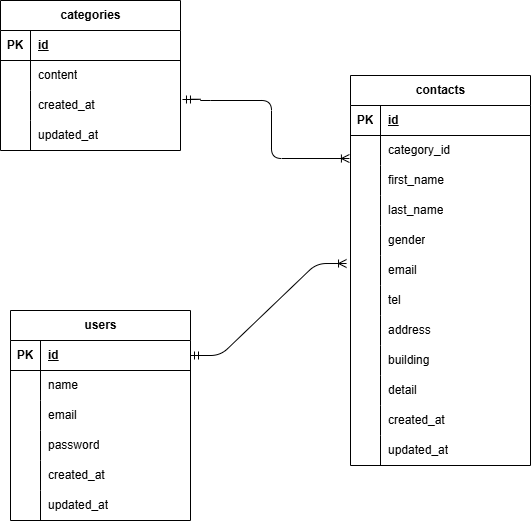

The diagram above was exported from draw.io. Its source (the exported page's mxGraphModel, read from the mxfile embedded in the PNG):
<mxGraphModel dx="664" dy="778" grid="1" gridSize="10" guides="1" tooltips="1" connect="1" arrows="1" fold="1" page="1" pageScale="1" pageWidth="827" pageHeight="1169" math="0" shadow="0">
  <root>
    <mxCell id="0" />
    <mxCell id="1" parent="0" />
    <mxCell id="2" value="categories" style="shape=table;startSize=30;container=1;collapsible=1;childLayout=tableLayout;fixedRows=1;rowLines=0;fontStyle=1;align=center;resizeLast=1;html=1;" vertex="1" parent="1">
      <mxGeometry x="90" y="120" width="180" height="150" as="geometry" />
    </mxCell>
    <mxCell id="3" value="" style="shape=tableRow;horizontal=0;startSize=0;swimlaneHead=0;swimlaneBody=0;fillColor=none;collapsible=0;dropTarget=0;points=[[0,0.5],[1,0.5]];portConstraint=eastwest;top=0;left=0;right=0;bottom=1;" vertex="1" parent="2">
      <mxGeometry y="30" width="180" height="30" as="geometry" />
    </mxCell>
    <mxCell id="4" value="PK" style="shape=partialRectangle;connectable=0;fillColor=none;top=0;left=0;bottom=0;right=0;fontStyle=1;overflow=hidden;whiteSpace=wrap;html=1;" vertex="1" parent="3">
      <mxGeometry width="30" height="30" as="geometry">
        <mxRectangle width="30" height="30" as="alternateBounds" />
      </mxGeometry>
    </mxCell>
    <mxCell id="5" value="id" style="shape=partialRectangle;connectable=0;fillColor=none;top=0;left=0;bottom=0;right=0;align=left;spacingLeft=6;fontStyle=5;overflow=hidden;whiteSpace=wrap;html=1;" vertex="1" parent="3">
      <mxGeometry x="30" width="150" height="30" as="geometry">
        <mxRectangle width="150" height="30" as="alternateBounds" />
      </mxGeometry>
    </mxCell>
    <mxCell id="6" value="" style="shape=tableRow;horizontal=0;startSize=0;swimlaneHead=0;swimlaneBody=0;fillColor=none;collapsible=0;dropTarget=0;points=[[0,0.5],[1,0.5]];portConstraint=eastwest;top=0;left=0;right=0;bottom=0;" vertex="1" parent="2">
      <mxGeometry y="60" width="180" height="30" as="geometry" />
    </mxCell>
    <mxCell id="7" value="" style="shape=partialRectangle;connectable=0;fillColor=none;top=0;left=0;bottom=0;right=0;editable=1;overflow=hidden;whiteSpace=wrap;html=1;" vertex="1" parent="6">
      <mxGeometry width="30" height="30" as="geometry">
        <mxRectangle width="30" height="30" as="alternateBounds" />
      </mxGeometry>
    </mxCell>
    <mxCell id="8" value="content" style="shape=partialRectangle;connectable=0;fillColor=none;top=0;left=0;bottom=0;right=0;align=left;spacingLeft=6;overflow=hidden;whiteSpace=wrap;html=1;" vertex="1" parent="6">
      <mxGeometry x="30" width="150" height="30" as="geometry">
        <mxRectangle width="150" height="30" as="alternateBounds" />
      </mxGeometry>
    </mxCell>
    <mxCell id="9" value="" style="shape=tableRow;horizontal=0;startSize=0;swimlaneHead=0;swimlaneBody=0;fillColor=none;collapsible=0;dropTarget=0;points=[[0,0.5],[1,0.5]];portConstraint=eastwest;top=0;left=0;right=0;bottom=0;" vertex="1" parent="2">
      <mxGeometry y="90" width="180" height="30" as="geometry" />
    </mxCell>
    <mxCell id="10" value="" style="shape=partialRectangle;connectable=0;fillColor=none;top=0;left=0;bottom=0;right=0;editable=1;overflow=hidden;whiteSpace=wrap;html=1;" vertex="1" parent="9">
      <mxGeometry width="30" height="30" as="geometry">
        <mxRectangle width="30" height="30" as="alternateBounds" />
      </mxGeometry>
    </mxCell>
    <mxCell id="11" value="created_at" style="shape=partialRectangle;connectable=0;fillColor=none;top=0;left=0;bottom=0;right=0;align=left;spacingLeft=6;overflow=hidden;whiteSpace=wrap;html=1;" vertex="1" parent="9">
      <mxGeometry x="30" width="150" height="30" as="geometry">
        <mxRectangle width="150" height="30" as="alternateBounds" />
      </mxGeometry>
    </mxCell>
    <mxCell id="12" value="" style="shape=tableRow;horizontal=0;startSize=0;swimlaneHead=0;swimlaneBody=0;fillColor=none;collapsible=0;dropTarget=0;points=[[0,0.5],[1,0.5]];portConstraint=eastwest;top=0;left=0;right=0;bottom=0;" vertex="1" parent="2">
      <mxGeometry y="120" width="180" height="30" as="geometry" />
    </mxCell>
    <mxCell id="13" value="" style="shape=partialRectangle;connectable=0;fillColor=none;top=0;left=0;bottom=0;right=0;editable=1;overflow=hidden;whiteSpace=wrap;html=1;" vertex="1" parent="12">
      <mxGeometry width="30" height="30" as="geometry">
        <mxRectangle width="30" height="30" as="alternateBounds" />
      </mxGeometry>
    </mxCell>
    <mxCell id="14" value="updated_at" style="shape=partialRectangle;connectable=0;fillColor=none;top=0;left=0;bottom=0;right=0;align=left;spacingLeft=6;overflow=hidden;whiteSpace=wrap;html=1;" vertex="1" parent="12">
      <mxGeometry x="30" width="150" height="30" as="geometry">
        <mxRectangle width="150" height="30" as="alternateBounds" />
      </mxGeometry>
    </mxCell>
    <mxCell id="15" value="contacts" style="shape=table;startSize=30;container=1;collapsible=1;childLayout=tableLayout;fixedRows=1;rowLines=0;fontStyle=1;align=center;resizeLast=1;html=1;" vertex="1" parent="1">
      <mxGeometry x="440" y="195" width="180" height="390" as="geometry" />
    </mxCell>
    <mxCell id="16" value="" style="shape=tableRow;horizontal=0;startSize=0;swimlaneHead=0;swimlaneBody=0;fillColor=none;collapsible=0;dropTarget=0;points=[[0,0.5],[1,0.5]];portConstraint=eastwest;top=0;left=0;right=0;bottom=1;" vertex="1" parent="15">
      <mxGeometry y="30" width="180" height="30" as="geometry" />
    </mxCell>
    <mxCell id="17" value="PK" style="shape=partialRectangle;connectable=0;fillColor=none;top=0;left=0;bottom=0;right=0;fontStyle=1;overflow=hidden;whiteSpace=wrap;html=1;" vertex="1" parent="16">
      <mxGeometry width="30" height="30" as="geometry">
        <mxRectangle width="30" height="30" as="alternateBounds" />
      </mxGeometry>
    </mxCell>
    <mxCell id="18" value="id" style="shape=partialRectangle;connectable=0;fillColor=none;top=0;left=0;bottom=0;right=0;align=left;spacingLeft=6;fontStyle=5;overflow=hidden;whiteSpace=wrap;html=1;" vertex="1" parent="16">
      <mxGeometry x="30" width="150" height="30" as="geometry">
        <mxRectangle width="150" height="30" as="alternateBounds" />
      </mxGeometry>
    </mxCell>
    <mxCell id="19" value="" style="shape=tableRow;horizontal=0;startSize=0;swimlaneHead=0;swimlaneBody=0;fillColor=none;collapsible=0;dropTarget=0;points=[[0,0.5],[1,0.5]];portConstraint=eastwest;top=0;left=0;right=0;bottom=0;" vertex="1" parent="15">
      <mxGeometry y="60" width="180" height="30" as="geometry" />
    </mxCell>
    <mxCell id="20" value="" style="shape=partialRectangle;connectable=0;fillColor=none;top=0;left=0;bottom=0;right=0;editable=1;overflow=hidden;whiteSpace=wrap;html=1;" vertex="1" parent="19">
      <mxGeometry width="30" height="30" as="geometry">
        <mxRectangle width="30" height="30" as="alternateBounds" />
      </mxGeometry>
    </mxCell>
    <mxCell id="21" value="category_id" style="shape=partialRectangle;connectable=0;fillColor=none;top=0;left=0;bottom=0;right=0;align=left;spacingLeft=6;overflow=hidden;whiteSpace=wrap;html=1;" vertex="1" parent="19">
      <mxGeometry x="30" width="150" height="30" as="geometry">
        <mxRectangle width="150" height="30" as="alternateBounds" />
      </mxGeometry>
    </mxCell>
    <mxCell id="22" value="" style="shape=tableRow;horizontal=0;startSize=0;swimlaneHead=0;swimlaneBody=0;fillColor=none;collapsible=0;dropTarget=0;points=[[0,0.5],[1,0.5]];portConstraint=eastwest;top=0;left=0;right=0;bottom=0;" vertex="1" parent="15">
      <mxGeometry y="90" width="180" height="30" as="geometry" />
    </mxCell>
    <mxCell id="23" value="" style="shape=partialRectangle;connectable=0;fillColor=none;top=0;left=0;bottom=0;right=0;editable=1;overflow=hidden;whiteSpace=wrap;html=1;" vertex="1" parent="22">
      <mxGeometry width="30" height="30" as="geometry">
        <mxRectangle width="30" height="30" as="alternateBounds" />
      </mxGeometry>
    </mxCell>
    <mxCell id="24" value="first_name" style="shape=partialRectangle;connectable=0;fillColor=none;top=0;left=0;bottom=0;right=0;align=left;spacingLeft=6;overflow=hidden;whiteSpace=wrap;html=1;" vertex="1" parent="22">
      <mxGeometry x="30" width="150" height="30" as="geometry">
        <mxRectangle width="150" height="30" as="alternateBounds" />
      </mxGeometry>
    </mxCell>
    <mxCell id="25" value="" style="shape=tableRow;horizontal=0;startSize=0;swimlaneHead=0;swimlaneBody=0;fillColor=none;collapsible=0;dropTarget=0;points=[[0,0.5],[1,0.5]];portConstraint=eastwest;top=0;left=0;right=0;bottom=0;" vertex="1" parent="15">
      <mxGeometry y="120" width="180" height="30" as="geometry" />
    </mxCell>
    <mxCell id="26" value="" style="shape=partialRectangle;connectable=0;fillColor=none;top=0;left=0;bottom=0;right=0;editable=1;overflow=hidden;whiteSpace=wrap;html=1;" vertex="1" parent="25">
      <mxGeometry width="30" height="30" as="geometry">
        <mxRectangle width="30" height="30" as="alternateBounds" />
      </mxGeometry>
    </mxCell>
    <mxCell id="27" value="last_name" style="shape=partialRectangle;connectable=0;fillColor=none;top=0;left=0;bottom=0;right=0;align=left;spacingLeft=6;overflow=hidden;whiteSpace=wrap;html=1;" vertex="1" parent="25">
      <mxGeometry x="30" width="150" height="30" as="geometry">
        <mxRectangle width="150" height="30" as="alternateBounds" />
      </mxGeometry>
    </mxCell>
    <mxCell id="41" style="shape=tableRow;horizontal=0;startSize=0;swimlaneHead=0;swimlaneBody=0;fillColor=none;collapsible=0;dropTarget=0;points=[[0,0.5],[1,0.5]];portConstraint=eastwest;top=0;left=0;right=0;bottom=0;" vertex="1" parent="15">
      <mxGeometry y="150" width="180" height="30" as="geometry" />
    </mxCell>
    <mxCell id="42" style="shape=partialRectangle;connectable=0;fillColor=none;top=0;left=0;bottom=0;right=0;editable=1;overflow=hidden;whiteSpace=wrap;html=1;" vertex="1" parent="41">
      <mxGeometry width="30" height="30" as="geometry">
        <mxRectangle width="30" height="30" as="alternateBounds" />
      </mxGeometry>
    </mxCell>
    <mxCell id="43" value="gender" style="shape=partialRectangle;connectable=0;fillColor=none;top=0;left=0;bottom=0;right=0;align=left;spacingLeft=6;overflow=hidden;whiteSpace=wrap;html=1;" vertex="1" parent="41">
      <mxGeometry x="30" width="150" height="30" as="geometry">
        <mxRectangle width="150" height="30" as="alternateBounds" />
      </mxGeometry>
    </mxCell>
    <mxCell id="44" style="shape=tableRow;horizontal=0;startSize=0;swimlaneHead=0;swimlaneBody=0;fillColor=none;collapsible=0;dropTarget=0;points=[[0,0.5],[1,0.5]];portConstraint=eastwest;top=0;left=0;right=0;bottom=0;" vertex="1" parent="15">
      <mxGeometry y="180" width="180" height="30" as="geometry" />
    </mxCell>
    <mxCell id="45" style="shape=partialRectangle;connectable=0;fillColor=none;top=0;left=0;bottom=0;right=0;editable=1;overflow=hidden;whiteSpace=wrap;html=1;" vertex="1" parent="44">
      <mxGeometry width="30" height="30" as="geometry">
        <mxRectangle width="30" height="30" as="alternateBounds" />
      </mxGeometry>
    </mxCell>
    <mxCell id="46" value="email" style="shape=partialRectangle;connectable=0;fillColor=none;top=0;left=0;bottom=0;right=0;align=left;spacingLeft=6;overflow=hidden;whiteSpace=wrap;html=1;" vertex="1" parent="44">
      <mxGeometry x="30" width="150" height="30" as="geometry">
        <mxRectangle width="150" height="30" as="alternateBounds" />
      </mxGeometry>
    </mxCell>
    <mxCell id="56" style="shape=tableRow;horizontal=0;startSize=0;swimlaneHead=0;swimlaneBody=0;fillColor=none;collapsible=0;dropTarget=0;points=[[0,0.5],[1,0.5]];portConstraint=eastwest;top=0;left=0;right=0;bottom=0;" vertex="1" parent="15">
      <mxGeometry y="210" width="180" height="30" as="geometry" />
    </mxCell>
    <mxCell id="57" style="shape=partialRectangle;connectable=0;fillColor=none;top=0;left=0;bottom=0;right=0;editable=1;overflow=hidden;whiteSpace=wrap;html=1;" vertex="1" parent="56">
      <mxGeometry width="30" height="30" as="geometry">
        <mxRectangle width="30" height="30" as="alternateBounds" />
      </mxGeometry>
    </mxCell>
    <mxCell id="58" value="tel" style="shape=partialRectangle;connectable=0;fillColor=none;top=0;left=0;bottom=0;right=0;align=left;spacingLeft=6;overflow=hidden;whiteSpace=wrap;html=1;" vertex="1" parent="56">
      <mxGeometry x="30" width="150" height="30" as="geometry">
        <mxRectangle width="150" height="30" as="alternateBounds" />
      </mxGeometry>
    </mxCell>
    <mxCell id="53" style="shape=tableRow;horizontal=0;startSize=0;swimlaneHead=0;swimlaneBody=0;fillColor=none;collapsible=0;dropTarget=0;points=[[0,0.5],[1,0.5]];portConstraint=eastwest;top=0;left=0;right=0;bottom=0;" vertex="1" parent="15">
      <mxGeometry y="240" width="180" height="30" as="geometry" />
    </mxCell>
    <mxCell id="54" style="shape=partialRectangle;connectable=0;fillColor=none;top=0;left=0;bottom=0;right=0;editable=1;overflow=hidden;whiteSpace=wrap;html=1;" vertex="1" parent="53">
      <mxGeometry width="30" height="30" as="geometry">
        <mxRectangle width="30" height="30" as="alternateBounds" />
      </mxGeometry>
    </mxCell>
    <mxCell id="55" value="address" style="shape=partialRectangle;connectable=0;fillColor=none;top=0;left=0;bottom=0;right=0;align=left;spacingLeft=6;overflow=hidden;whiteSpace=wrap;html=1;" vertex="1" parent="53">
      <mxGeometry x="30" width="150" height="30" as="geometry">
        <mxRectangle width="150" height="30" as="alternateBounds" />
      </mxGeometry>
    </mxCell>
    <mxCell id="50" style="shape=tableRow;horizontal=0;startSize=0;swimlaneHead=0;swimlaneBody=0;fillColor=none;collapsible=0;dropTarget=0;points=[[0,0.5],[1,0.5]];portConstraint=eastwest;top=0;left=0;right=0;bottom=0;" vertex="1" parent="15">
      <mxGeometry y="270" width="180" height="30" as="geometry" />
    </mxCell>
    <mxCell id="51" style="shape=partialRectangle;connectable=0;fillColor=none;top=0;left=0;bottom=0;right=0;editable=1;overflow=hidden;whiteSpace=wrap;html=1;" vertex="1" parent="50">
      <mxGeometry width="30" height="30" as="geometry">
        <mxRectangle width="30" height="30" as="alternateBounds" />
      </mxGeometry>
    </mxCell>
    <mxCell id="52" value="building" style="shape=partialRectangle;connectable=0;fillColor=none;top=0;left=0;bottom=0;right=0;align=left;spacingLeft=6;overflow=hidden;whiteSpace=wrap;html=1;" vertex="1" parent="50">
      <mxGeometry x="30" width="150" height="30" as="geometry">
        <mxRectangle width="150" height="30" as="alternateBounds" />
      </mxGeometry>
    </mxCell>
    <mxCell id="47" style="shape=tableRow;horizontal=0;startSize=0;swimlaneHead=0;swimlaneBody=0;fillColor=none;collapsible=0;dropTarget=0;points=[[0,0.5],[1,0.5]];portConstraint=eastwest;top=0;left=0;right=0;bottom=0;" vertex="1" parent="15">
      <mxGeometry y="300" width="180" height="30" as="geometry" />
    </mxCell>
    <mxCell id="48" style="shape=partialRectangle;connectable=0;fillColor=none;top=0;left=0;bottom=0;right=0;editable=1;overflow=hidden;whiteSpace=wrap;html=1;" vertex="1" parent="47">
      <mxGeometry width="30" height="30" as="geometry">
        <mxRectangle width="30" height="30" as="alternateBounds" />
      </mxGeometry>
    </mxCell>
    <mxCell id="49" value="detail" style="shape=partialRectangle;connectable=0;fillColor=none;top=0;left=0;bottom=0;right=0;align=left;spacingLeft=6;overflow=hidden;whiteSpace=wrap;html=1;" vertex="1" parent="47">
      <mxGeometry x="30" width="150" height="30" as="geometry">
        <mxRectangle width="150" height="30" as="alternateBounds" />
      </mxGeometry>
    </mxCell>
    <mxCell id="67" style="shape=tableRow;horizontal=0;startSize=0;swimlaneHead=0;swimlaneBody=0;fillColor=none;collapsible=0;dropTarget=0;points=[[0,0.5],[1,0.5]];portConstraint=eastwest;top=0;left=0;right=0;bottom=0;" vertex="1" parent="15">
      <mxGeometry y="330" width="180" height="30" as="geometry" />
    </mxCell>
    <mxCell id="68" style="shape=partialRectangle;connectable=0;fillColor=none;top=0;left=0;bottom=0;right=0;editable=1;overflow=hidden;whiteSpace=wrap;html=1;" vertex="1" parent="67">
      <mxGeometry width="30" height="30" as="geometry">
        <mxRectangle width="30" height="30" as="alternateBounds" />
      </mxGeometry>
    </mxCell>
    <mxCell id="69" value="created_at" style="shape=partialRectangle;connectable=0;fillColor=none;top=0;left=0;bottom=0;right=0;align=left;spacingLeft=6;overflow=hidden;whiteSpace=wrap;html=1;" vertex="1" parent="67">
      <mxGeometry x="30" width="150" height="30" as="geometry">
        <mxRectangle width="150" height="30" as="alternateBounds" />
      </mxGeometry>
    </mxCell>
    <mxCell id="70" style="shape=tableRow;horizontal=0;startSize=0;swimlaneHead=0;swimlaneBody=0;fillColor=none;collapsible=0;dropTarget=0;points=[[0,0.5],[1,0.5]];portConstraint=eastwest;top=0;left=0;right=0;bottom=0;" vertex="1" parent="15">
      <mxGeometry y="360" width="180" height="30" as="geometry" />
    </mxCell>
    <mxCell id="71" style="shape=partialRectangle;connectable=0;fillColor=none;top=0;left=0;bottom=0;right=0;editable=1;overflow=hidden;whiteSpace=wrap;html=1;" vertex="1" parent="70">
      <mxGeometry width="30" height="30" as="geometry">
        <mxRectangle width="30" height="30" as="alternateBounds" />
      </mxGeometry>
    </mxCell>
    <mxCell id="72" value="updated_at" style="shape=partialRectangle;connectable=0;fillColor=none;top=0;left=0;bottom=0;right=0;align=left;spacingLeft=6;overflow=hidden;whiteSpace=wrap;html=1;" vertex="1" parent="70">
      <mxGeometry x="30" width="150" height="30" as="geometry">
        <mxRectangle width="150" height="30" as="alternateBounds" />
      </mxGeometry>
    </mxCell>
    <mxCell id="28" value="users" style="shape=table;startSize=30;container=1;collapsible=1;childLayout=tableLayout;fixedRows=1;rowLines=0;fontStyle=1;align=center;resizeLast=1;html=1;" vertex="1" parent="1">
      <mxGeometry x="100" y="430" width="180" height="210" as="geometry" />
    </mxCell>
    <mxCell id="29" value="" style="shape=tableRow;horizontal=0;startSize=0;swimlaneHead=0;swimlaneBody=0;fillColor=none;collapsible=0;dropTarget=0;points=[[0,0.5],[1,0.5]];portConstraint=eastwest;top=0;left=0;right=0;bottom=1;" vertex="1" parent="28">
      <mxGeometry y="30" width="180" height="30" as="geometry" />
    </mxCell>
    <mxCell id="30" value="PK" style="shape=partialRectangle;connectable=0;fillColor=none;top=0;left=0;bottom=0;right=0;fontStyle=1;overflow=hidden;whiteSpace=wrap;html=1;" vertex="1" parent="29">
      <mxGeometry width="30" height="30" as="geometry">
        <mxRectangle width="30" height="30" as="alternateBounds" />
      </mxGeometry>
    </mxCell>
    <mxCell id="31" value="id" style="shape=partialRectangle;connectable=0;fillColor=none;top=0;left=0;bottom=0;right=0;align=left;spacingLeft=6;fontStyle=5;overflow=hidden;whiteSpace=wrap;html=1;" vertex="1" parent="29">
      <mxGeometry x="30" width="150" height="30" as="geometry">
        <mxRectangle width="150" height="30" as="alternateBounds" />
      </mxGeometry>
    </mxCell>
    <mxCell id="32" value="" style="shape=tableRow;horizontal=0;startSize=0;swimlaneHead=0;swimlaneBody=0;fillColor=none;collapsible=0;dropTarget=0;points=[[0,0.5],[1,0.5]];portConstraint=eastwest;top=0;left=0;right=0;bottom=0;" vertex="1" parent="28">
      <mxGeometry y="60" width="180" height="30" as="geometry" />
    </mxCell>
    <mxCell id="33" value="" style="shape=partialRectangle;connectable=0;fillColor=none;top=0;left=0;bottom=0;right=0;editable=1;overflow=hidden;whiteSpace=wrap;html=1;" vertex="1" parent="32">
      <mxGeometry width="30" height="30" as="geometry">
        <mxRectangle width="30" height="30" as="alternateBounds" />
      </mxGeometry>
    </mxCell>
    <mxCell id="34" value="name" style="shape=partialRectangle;connectable=0;fillColor=none;top=0;left=0;bottom=0;right=0;align=left;spacingLeft=6;overflow=hidden;whiteSpace=wrap;html=1;" vertex="1" parent="32">
      <mxGeometry x="30" width="150" height="30" as="geometry">
        <mxRectangle width="150" height="30" as="alternateBounds" />
      </mxGeometry>
    </mxCell>
    <mxCell id="35" value="" style="shape=tableRow;horizontal=0;startSize=0;swimlaneHead=0;swimlaneBody=0;fillColor=none;collapsible=0;dropTarget=0;points=[[0,0.5],[1,0.5]];portConstraint=eastwest;top=0;left=0;right=0;bottom=0;" vertex="1" parent="28">
      <mxGeometry y="90" width="180" height="30" as="geometry" />
    </mxCell>
    <mxCell id="36" value="" style="shape=partialRectangle;connectable=0;fillColor=none;top=0;left=0;bottom=0;right=0;editable=1;overflow=hidden;whiteSpace=wrap;html=1;" vertex="1" parent="35">
      <mxGeometry width="30" height="30" as="geometry">
        <mxRectangle width="30" height="30" as="alternateBounds" />
      </mxGeometry>
    </mxCell>
    <mxCell id="37" value="email" style="shape=partialRectangle;connectable=0;fillColor=none;top=0;left=0;bottom=0;right=0;align=left;spacingLeft=6;overflow=hidden;whiteSpace=wrap;html=1;" vertex="1" parent="35">
      <mxGeometry x="30" width="150" height="30" as="geometry">
        <mxRectangle width="150" height="30" as="alternateBounds" />
      </mxGeometry>
    </mxCell>
    <mxCell id="38" value="" style="shape=tableRow;horizontal=0;startSize=0;swimlaneHead=0;swimlaneBody=0;fillColor=none;collapsible=0;dropTarget=0;points=[[0,0.5],[1,0.5]];portConstraint=eastwest;top=0;left=0;right=0;bottom=0;" vertex="1" parent="28">
      <mxGeometry y="120" width="180" height="30" as="geometry" />
    </mxCell>
    <mxCell id="39" value="" style="shape=partialRectangle;connectable=0;fillColor=none;top=0;left=0;bottom=0;right=0;editable=1;overflow=hidden;whiteSpace=wrap;html=1;" vertex="1" parent="38">
      <mxGeometry width="30" height="30" as="geometry">
        <mxRectangle width="30" height="30" as="alternateBounds" />
      </mxGeometry>
    </mxCell>
    <mxCell id="40" value="password" style="shape=partialRectangle;connectable=0;fillColor=none;top=0;left=0;bottom=0;right=0;align=left;spacingLeft=6;overflow=hidden;whiteSpace=wrap;html=1;" vertex="1" parent="38">
      <mxGeometry x="30" width="150" height="30" as="geometry">
        <mxRectangle width="150" height="30" as="alternateBounds" />
      </mxGeometry>
    </mxCell>
    <mxCell id="59" style="shape=tableRow;horizontal=0;startSize=0;swimlaneHead=0;swimlaneBody=0;fillColor=none;collapsible=0;dropTarget=0;points=[[0,0.5],[1,0.5]];portConstraint=eastwest;top=0;left=0;right=0;bottom=0;" vertex="1" parent="28">
      <mxGeometry y="150" width="180" height="30" as="geometry" />
    </mxCell>
    <mxCell id="60" style="shape=partialRectangle;connectable=0;fillColor=none;top=0;left=0;bottom=0;right=0;editable=1;overflow=hidden;whiteSpace=wrap;html=1;" vertex="1" parent="59">
      <mxGeometry width="30" height="30" as="geometry">
        <mxRectangle width="30" height="30" as="alternateBounds" />
      </mxGeometry>
    </mxCell>
    <mxCell id="61" value="created_at" style="shape=partialRectangle;connectable=0;fillColor=none;top=0;left=0;bottom=0;right=0;align=left;spacingLeft=6;overflow=hidden;whiteSpace=wrap;html=1;" vertex="1" parent="59">
      <mxGeometry x="30" width="150" height="30" as="geometry">
        <mxRectangle width="150" height="30" as="alternateBounds" />
      </mxGeometry>
    </mxCell>
    <mxCell id="62" style="shape=tableRow;horizontal=0;startSize=0;swimlaneHead=0;swimlaneBody=0;fillColor=none;collapsible=0;dropTarget=0;points=[[0,0.5],[1,0.5]];portConstraint=eastwest;top=0;left=0;right=0;bottom=0;" vertex="1" parent="28">
      <mxGeometry y="180" width="180" height="30" as="geometry" />
    </mxCell>
    <mxCell id="63" style="shape=partialRectangle;connectable=0;fillColor=none;top=0;left=0;bottom=0;right=0;editable=1;overflow=hidden;whiteSpace=wrap;html=1;" vertex="1" parent="62">
      <mxGeometry width="30" height="30" as="geometry">
        <mxRectangle width="30" height="30" as="alternateBounds" />
      </mxGeometry>
    </mxCell>
    <mxCell id="64" value="updated_at" style="shape=partialRectangle;connectable=0;fillColor=none;top=0;left=0;bottom=0;right=0;align=left;spacingLeft=6;overflow=hidden;whiteSpace=wrap;html=1;" vertex="1" parent="62">
      <mxGeometry x="30" width="150" height="30" as="geometry">
        <mxRectangle width="150" height="30" as="alternateBounds" />
      </mxGeometry>
    </mxCell>
    <mxCell id="73" value="" style="edgeStyle=entityRelationEdgeStyle;fontSize=12;html=1;endArrow=ERoneToMany;startArrow=ERmandOne;exitX=1;exitY=0.5;exitDx=0;exitDy=0;entryX=-0.022;entryY=0.267;entryDx=0;entryDy=0;entryPerimeter=0;" edge="1" parent="1" source="29" target="44">
      <mxGeometry width="100" height="100" relative="1" as="geometry">
        <mxPoint x="290" y="450" as="sourcePoint" />
        <mxPoint x="390" y="350" as="targetPoint" />
      </mxGeometry>
    </mxCell>
    <mxCell id="74" value="" style="fontSize=12;html=1;endArrow=ERoneToMany;startArrow=ERmandOne;entryX=-0.006;entryY=0.767;entryDx=0;entryDy=0;edgeStyle=orthogonalEdgeStyle;entryPerimeter=0;exitX=1.011;exitY=0.3;exitDx=0;exitDy=0;exitPerimeter=0;" edge="1" parent="1" source="9" target="19">
      <mxGeometry width="100" height="100" relative="1" as="geometry">
        <mxPoint x="280" y="220" as="sourcePoint" />
        <mxPoint x="360" y="320" as="targetPoint" />
        <Array as="points">
          <mxPoint x="290" y="219" />
          <mxPoint x="290" y="220" />
          <mxPoint x="361" y="220" />
          <mxPoint x="361" y="278" />
        </Array>
      </mxGeometry>
    </mxCell>
  </root>
</mxGraphModel>